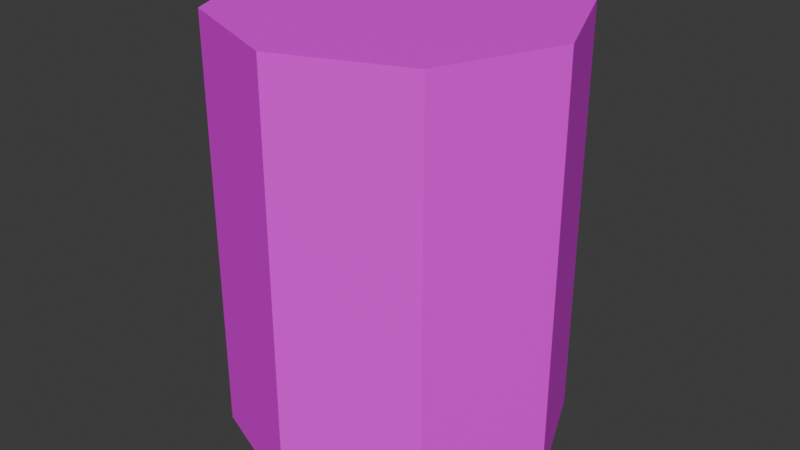 # Source: cilindro.blend  (saved by Blender 4.2.66; exported with 4.5.12 LTS)
import bpy
from mathutils import Matrix  # noqa: F401  (used for matrix-valued properties, if any)

bpy.ops.wm.read_factory_settings(use_empty=True)
scene = bpy.context.scene
scene.name = 'Scene'

# ---- collections
col_collection = bpy.data.collections.new('Collection'); scene.collection.children.link(col_collection)

# ---- images (referenced by path relative to the original .blend; pixels are not part of the script)
import os
ASSET_DIR = os.environ.get("B2B_ASSET_DIR", "")  # directory of the original .blend (textures are referenced by path, not embedded)
HERE = os.path.dirname(os.path.abspath(__file__))  # packed textures are extracted next to this script under _unpacked/

def load_image(name, relpath, width, height, colorspace="sRGB"):
    """Load a texture the original file referenced (path relative to the .blend, or extracted next to this script)."""
    p = next((c for c in (os.path.join(HERE, relpath), os.path.join(ASSET_DIR, relpath)) if relpath and os.path.exists(c)), "")
    if p:
        img = bpy.data.images.load(p, check_existing=True)
        img.name = name
    else:  # same state as the original file: an image datablock whose file is absent (Cycles renders it pink)
        img = bpy.data.images.new(name, width, height)
        img.source = "FILE"
        img.filepath = "//" + (relpath or name)
    img.colorspace_settings.name = colorspace
    return img
img_new_cilindro_png = load_image('new_cilindro.png', 'Textures/new_cilindro.png', 1024, 1024, 'sRGB')

# ---- materials (node trees are filled in below, after node groups)
mat_material_001 = bpy.data.materials.new('Material.001')

# ---- material node trees
mat_material_001.use_nodes = True; mat_material_001.node_tree.nodes.clear()
_N = mat_material_001.node_tree.nodes; _L = mat_material_001.node_tree.links
n0 = _N.new('ShaderNodeBsdfPrincipled'); n0.name = 'Principled BSDF'; n0.location = (10, 300)
n1 = _N.new('ShaderNodeOutputMaterial'); n1.name = 'Material Output'; n1.location = (300, 300)
n2 = _N.new('ShaderNodeTexImage'); n2.name = 'Image Texture'; n2.location = (-280, 275)
n2.image = img_new_cilindro_png
_L.new(n0.outputs[0], n1.inputs[0])
_L.new(n2.outputs[0], n0.inputs[0])
n1.is_active_output = True

# ---- world
world_world = bpy.data.worlds.new('World'); scene.world = world_world
world_world.use_nodes = True; world_world.node_tree.nodes.clear()
_N = world_world.node_tree.nodes; _L = world_world.node_tree.links
n0 = _N.new('ShaderNodeOutputWorld'); n0.name = 'World Output'; n0.location = (300, 300)
n1 = _N.new('ShaderNodeBackground'); n1.name = 'Background'; n1.location = (10, 300)
n1.inputs[0].default_value = (0.05088, 0.05088, 0.05088, 1.0)
_L.new(n1.outputs[0], n0.inputs[0])
n0.is_active_output = True
world_world.color = (0.05088, 0.05088, 0.05088)
world_world.sun_shadow_jitter_overblur = 0.0

# ---- meshes
me_cylinder = bpy.data.meshes.new('Cylinder')
me_cylinder.from_pydata([(0.0, 1.976, -5.693), (0.0, 1.976, 5.693), (1.438, 1.397, -5.693), (1.438, 1.397, 5.693), (2.033, 0.0, -5.693), (2.033, 0.0, 5.693), (1.438, -1.397, -5.693), (1.438, -1.397, 5.693), (0.0, -1.976, -5.693), (0.0, -1.976, 5.693), (-1.438, -1.397, -5.693), (-1.438, -1.397, 5.693), (-2.033, 0.0, -5.693), (-2.033, 0.0, 5.693), (-1.438, 1.397, -5.693), (-1.438, 1.397, 5.693)], [], [(0, 1, 3, 2), (2, 3, 5, 4), (4, 5, 7, 6), (6, 7, 9, 8), (8, 9, 11, 10), (10, 11, 13, 12), (3, 1, 15, 13, 11, 9, 7, 5), (12, 13, 15, 14), (14, 15, 1, 0), (0, 2, 4, 6, 8, 10, 12, 14)])
_uv = me_cylinder.uv_layers.new(name='UVMap')
_uv.uv.foreach_set('vector', [0.3902, 0.5372, 0.3902, 0.9238, 0.202, 0.9238, 0.202, 0.5372, 0.5782, 0.5427, 0.5782, 0.9182, 0.3906, 0.9182, 0.3906, 0.5427, 0.3898, 0.5391, 0.3898, 0.9195, 0.2008, 0.9219, 0.2008, 0.5406, 0.5808, 0.5384, 0.58, 0.921, 0.3911, 0.921, 0.3872, 0.5392, 0.3875, 0.5445, 0.3875, 0.9203, 0.2016, 0.9203, 0.1984, 0.5406, 0.5789, 0.5359, 0.5789, 0.9187, 0.393, 0.9219, 0.3898, 0.5398, 0.5228, 0.4033, 0.3891, 0.5384, 0.1951, 0.5361, 0.06469, 0.4078, 0.06467, 0.2131, 0.1977, 0.08031, 0.3892, 0.08029, 0.5213, 0.2141, 0.3883, 0.5445, 0.3852, 0.9203, 0.2016, 0.9227, 0.2008, 0.543, 0.5805, 0.5375, 0.5789, 0.9203, 0.3898, 0.9211, 0.3891, 0.5383, 0.3914, 0.5361, 0.5228, 0.4017, 0.5228, 0.2141, 0.3955, 0.08029, 0.1977, 0.08031, 0.06311, 0.21, 0.06391, 0.4063, 0.1959, 0.5353])
me_cylinder.materials.append(mat_material_001)
me_cylinder.update()

# ---- objects
ob_cylinder = bpy.data.objects.new('Cylinder', me_cylinder)

# ---- transforms, parenting, visibility, modifiers, constraints
ob_cylinder.location = (0.008166, 0.008166, 0.003258)
ob_cylinder.scale = (1.0, 1.0, 0.4383)

# ---- collection membership
col_collection.objects.link(ob_cylinder)

# ---- scene / render settings (as saved in the file)
scene.frame_start = 1; scene.frame_end = 250; scene.frame_set(1)
scene.render.engine = 'BLENDER_EEVEE_NEXT'
bpy.context.view_layer.update()

# ---- added for rendering (the .blend has no active camera and no usable light): camera, sun
cam_auto = bpy.data.cameras.new('AutoCamera')
cam_auto.lens = 50.0
cam_auto.sensor_width = 36.0
cam_auto.clip_end = 1000.0
ob_auto_camera = bpy.data.objects.new('AutoCamera', cam_auto)
scene.collection.objects.link(ob_auto_camera)
ob_auto_camera.location = (6.99737, -8.37889, 5.59462)
ob_auto_camera.rotation_euler = (1.09748, -7.21219e-08, 0.694738)
scene.camera = ob_auto_camera
light_auto_sun = bpy.data.lights.new('AutoSun', 'SUN')
light_auto_sun.energy = 3.0
light_auto_sun.angle = 0.0523599
ob_auto_sun = bpy.data.objects.new('AutoSun', light_auto_sun)
scene.collection.objects.link(ob_auto_sun)
ob_auto_sun.rotation_euler = (0.872665, 0.174533, 0.523599)
bpy.context.view_layer.update()
